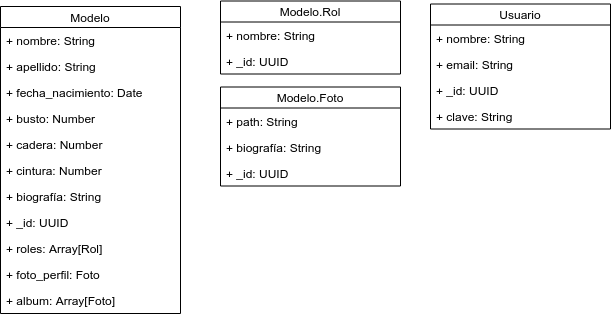

The diagram above was exported from draw.io. Its source (the exported page's mxGraphModel, read from the mxfile embedded in the PNG):
<mxGraphModel dx="951" dy="475" grid="1" gridSize="10" guides="1" tooltips="1" connect="1" arrows="1" fold="1" page="1" pageScale="1" pageWidth="827" pageHeight="1169" math="0" shadow="0">
  <root>
    <mxCell id="0" />
    <mxCell id="1" parent="0" />
    <mxCell id="2" value="Modelo" style="swimlane;fontStyle=0;childLayout=stackLayout;horizontal=1;startSize=21;fillColor=none;horizontalStack=0;resizeParent=1;resizeParentMax=0;resizeLast=0;collapsible=1;marginBottom=0;" vertex="1" parent="1">
      <mxGeometry x="160" y="40" width="180" height="307" as="geometry">
        <mxRectangle x="160" y="40" width="70" height="26" as="alternateBounds" />
      </mxGeometry>
    </mxCell>
    <mxCell id="3" value="+ nombre: String&#10;&#10;" style="text;strokeColor=none;fillColor=none;align=left;verticalAlign=top;spacingLeft=4;spacingRight=4;overflow=hidden;rotatable=0;points=[[0,0.5],[1,0.5]];portConstraint=eastwest;" vertex="1" parent="2">
      <mxGeometry y="21" width="180" height="26" as="geometry" />
    </mxCell>
    <mxCell id="4" value="+ apellido: String" style="text;strokeColor=none;fillColor=none;align=left;verticalAlign=top;spacingLeft=4;spacingRight=4;overflow=hidden;rotatable=0;points=[[0,0.5],[1,0.5]];portConstraint=eastwest;" vertex="1" parent="2">
      <mxGeometry y="47" width="180" height="26" as="geometry" />
    </mxCell>
    <mxCell id="5" value="+ fecha_nacimiento: Date&#10;" style="text;strokeColor=none;fillColor=none;align=left;verticalAlign=top;spacingLeft=4;spacingRight=4;overflow=hidden;rotatable=0;points=[[0,0.5],[1,0.5]];portConstraint=eastwest;" vertex="1" parent="2">
      <mxGeometry y="73" width="180" height="26" as="geometry" />
    </mxCell>
    <mxCell id="6" value="+ busto: Number&#10;" style="text;strokeColor=none;fillColor=none;align=left;verticalAlign=top;spacingLeft=4;spacingRight=4;overflow=hidden;rotatable=0;points=[[0,0.5],[1,0.5]];portConstraint=eastwest;" vertex="1" parent="2">
      <mxGeometry y="99" width="180" height="26" as="geometry" />
    </mxCell>
    <mxCell id="7" value="+ cadera: Number&#10;" style="text;strokeColor=none;fillColor=none;align=left;verticalAlign=top;spacingLeft=4;spacingRight=4;overflow=hidden;rotatable=0;points=[[0,0.5],[1,0.5]];portConstraint=eastwest;" vertex="1" parent="2">
      <mxGeometry y="125" width="180" height="26" as="geometry" />
    </mxCell>
    <mxCell id="8" value="+ cintura: Number&#10;" style="text;strokeColor=none;fillColor=none;align=left;verticalAlign=top;spacingLeft=4;spacingRight=4;overflow=hidden;rotatable=0;points=[[0,0.5],[1,0.5]];portConstraint=eastwest;" vertex="1" parent="2">
      <mxGeometry y="151" width="180" height="26" as="geometry" />
    </mxCell>
    <mxCell id="9" value="+ biografía: String&#10;" style="text;strokeColor=none;fillColor=none;align=left;verticalAlign=top;spacingLeft=4;spacingRight=4;overflow=hidden;rotatable=0;points=[[0,0.5],[1,0.5]];portConstraint=eastwest;" vertex="1" parent="2">
      <mxGeometry y="177" width="180" height="26" as="geometry" />
    </mxCell>
    <mxCell id="10" value="+ _id: UUID&#10;" style="text;strokeColor=none;fillColor=none;align=left;verticalAlign=top;spacingLeft=4;spacingRight=4;overflow=hidden;rotatable=0;points=[[0,0.5],[1,0.5]];portConstraint=eastwest;" vertex="1" parent="2">
      <mxGeometry y="203" width="180" height="26" as="geometry" />
    </mxCell>
    <mxCell id="11" value="+ roles: Array[Rol]&#10;" style="text;strokeColor=none;fillColor=none;align=left;verticalAlign=top;spacingLeft=4;spacingRight=4;overflow=hidden;rotatable=0;points=[[0,0.5],[1,0.5]];portConstraint=eastwest;" vertex="1" parent="2">
      <mxGeometry y="229" width="180" height="26" as="geometry" />
    </mxCell>
    <mxCell id="12" value="+ foto_perfil: Foto&#10;" style="text;strokeColor=none;fillColor=none;align=left;verticalAlign=top;spacingLeft=4;spacingRight=4;overflow=hidden;rotatable=0;points=[[0,0.5],[1,0.5]];portConstraint=eastwest;" vertex="1" parent="2">
      <mxGeometry y="255" width="180" height="26" as="geometry" />
    </mxCell>
    <mxCell id="13" value="+ album: Array[Foto]&#10;" style="text;strokeColor=none;fillColor=none;align=left;verticalAlign=top;spacingLeft=4;spacingRight=4;overflow=hidden;rotatable=0;points=[[0,0.5],[1,0.5]];portConstraint=eastwest;" vertex="1" parent="2">
      <mxGeometry y="281" width="180" height="26" as="geometry" />
    </mxCell>
    <mxCell id="14" value="Modelo.Rol" style="swimlane;fontStyle=0;childLayout=stackLayout;horizontal=1;startSize=21;fillColor=none;horizontalStack=0;resizeParent=1;resizeParentMax=0;resizeLast=0;collapsible=1;marginBottom=0;" vertex="1" parent="1">
      <mxGeometry x="380" y="34.5" width="180" height="73" as="geometry">
        <mxRectangle x="160" y="40" width="70" height="26" as="alternateBounds" />
      </mxGeometry>
    </mxCell>
    <mxCell id="15" value="+ nombre: String&#10;" style="text;strokeColor=none;fillColor=none;align=left;verticalAlign=top;spacingLeft=4;spacingRight=4;overflow=hidden;rotatable=0;points=[[0,0.5],[1,0.5]];portConstraint=eastwest;" vertex="1" parent="14">
      <mxGeometry y="21" width="180" height="26" as="geometry" />
    </mxCell>
    <mxCell id="16" value="+ _id: UUID" style="text;strokeColor=none;fillColor=none;align=left;verticalAlign=top;spacingLeft=4;spacingRight=4;overflow=hidden;rotatable=0;points=[[0,0.5],[1,0.5]];portConstraint=eastwest;" vertex="1" parent="14">
      <mxGeometry y="47" width="180" height="26" as="geometry" />
    </mxCell>
    <mxCell id="17" value="Modelo.Foto" style="swimlane;fontStyle=0;childLayout=stackLayout;horizontal=1;startSize=21;fillColor=none;horizontalStack=0;resizeParent=1;resizeParentMax=0;resizeLast=0;collapsible=1;marginBottom=0;" vertex="1" parent="1">
      <mxGeometry x="380" y="120.5" width="180" height="99" as="geometry">
        <mxRectangle x="160" y="40" width="70" height="26" as="alternateBounds" />
      </mxGeometry>
    </mxCell>
    <mxCell id="18" value="+ path: String&#10;&#10;" style="text;strokeColor=none;fillColor=none;align=left;verticalAlign=top;spacingLeft=4;spacingRight=4;overflow=hidden;rotatable=0;points=[[0,0.5],[1,0.5]];portConstraint=eastwest;" vertex="1" parent="17">
      <mxGeometry y="21" width="180" height="26" as="geometry" />
    </mxCell>
    <mxCell id="19" value="+ biografía: String&#10;" style="text;strokeColor=none;fillColor=none;align=left;verticalAlign=top;spacingLeft=4;spacingRight=4;overflow=hidden;rotatable=0;points=[[0,0.5],[1,0.5]];portConstraint=eastwest;" vertex="1" parent="17">
      <mxGeometry y="47" width="180" height="26" as="geometry" />
    </mxCell>
    <mxCell id="20" value="+ _id: UUID&#10;" style="text;strokeColor=none;fillColor=none;align=left;verticalAlign=top;spacingLeft=4;spacingRight=4;overflow=hidden;rotatable=0;points=[[0,0.5],[1,0.5]];portConstraint=eastwest;" vertex="1" parent="17">
      <mxGeometry y="73" width="180" height="26" as="geometry" />
    </mxCell>
    <mxCell id="21" value="Usuario" style="swimlane;fontStyle=0;childLayout=stackLayout;horizontal=1;startSize=21;fillColor=none;horizontalStack=0;resizeParent=1;resizeParentMax=0;resizeLast=0;collapsible=1;marginBottom=0;" vertex="1" parent="1">
      <mxGeometry x="590" y="37.5" width="180" height="125" as="geometry">
        <mxRectangle x="160" y="40" width="70" height="26" as="alternateBounds" />
      </mxGeometry>
    </mxCell>
    <mxCell id="22" value="+ nombre: String&#10;&#10;" style="text;strokeColor=none;fillColor=none;align=left;verticalAlign=top;spacingLeft=4;spacingRight=4;overflow=hidden;rotatable=0;points=[[0,0.5],[1,0.5]];portConstraint=eastwest;" vertex="1" parent="21">
      <mxGeometry y="21" width="180" height="26" as="geometry" />
    </mxCell>
    <mxCell id="23" value="+ email: String&#10;" style="text;strokeColor=none;fillColor=none;align=left;verticalAlign=top;spacingLeft=4;spacingRight=4;overflow=hidden;rotatable=0;points=[[0,0.5],[1,0.5]];portConstraint=eastwest;" vertex="1" parent="21">
      <mxGeometry y="47" width="180" height="26" as="geometry" />
    </mxCell>
    <mxCell id="24" value="+ _id: UUID&#10;" style="text;strokeColor=none;fillColor=none;align=left;verticalAlign=top;spacingLeft=4;spacingRight=4;overflow=hidden;rotatable=0;points=[[0,0.5],[1,0.5]];portConstraint=eastwest;" vertex="1" parent="21">
      <mxGeometry y="73" width="180" height="26" as="geometry" />
    </mxCell>
    <mxCell id="25" value="+ clave: String&#10;" style="text;strokeColor=none;fillColor=none;align=left;verticalAlign=top;spacingLeft=4;spacingRight=4;overflow=hidden;rotatable=0;points=[[0,0.5],[1,0.5]];portConstraint=eastwest;" vertex="1" parent="21">
      <mxGeometry y="99" width="180" height="26" as="geometry" />
    </mxCell>
  </root>
</mxGraphModel>